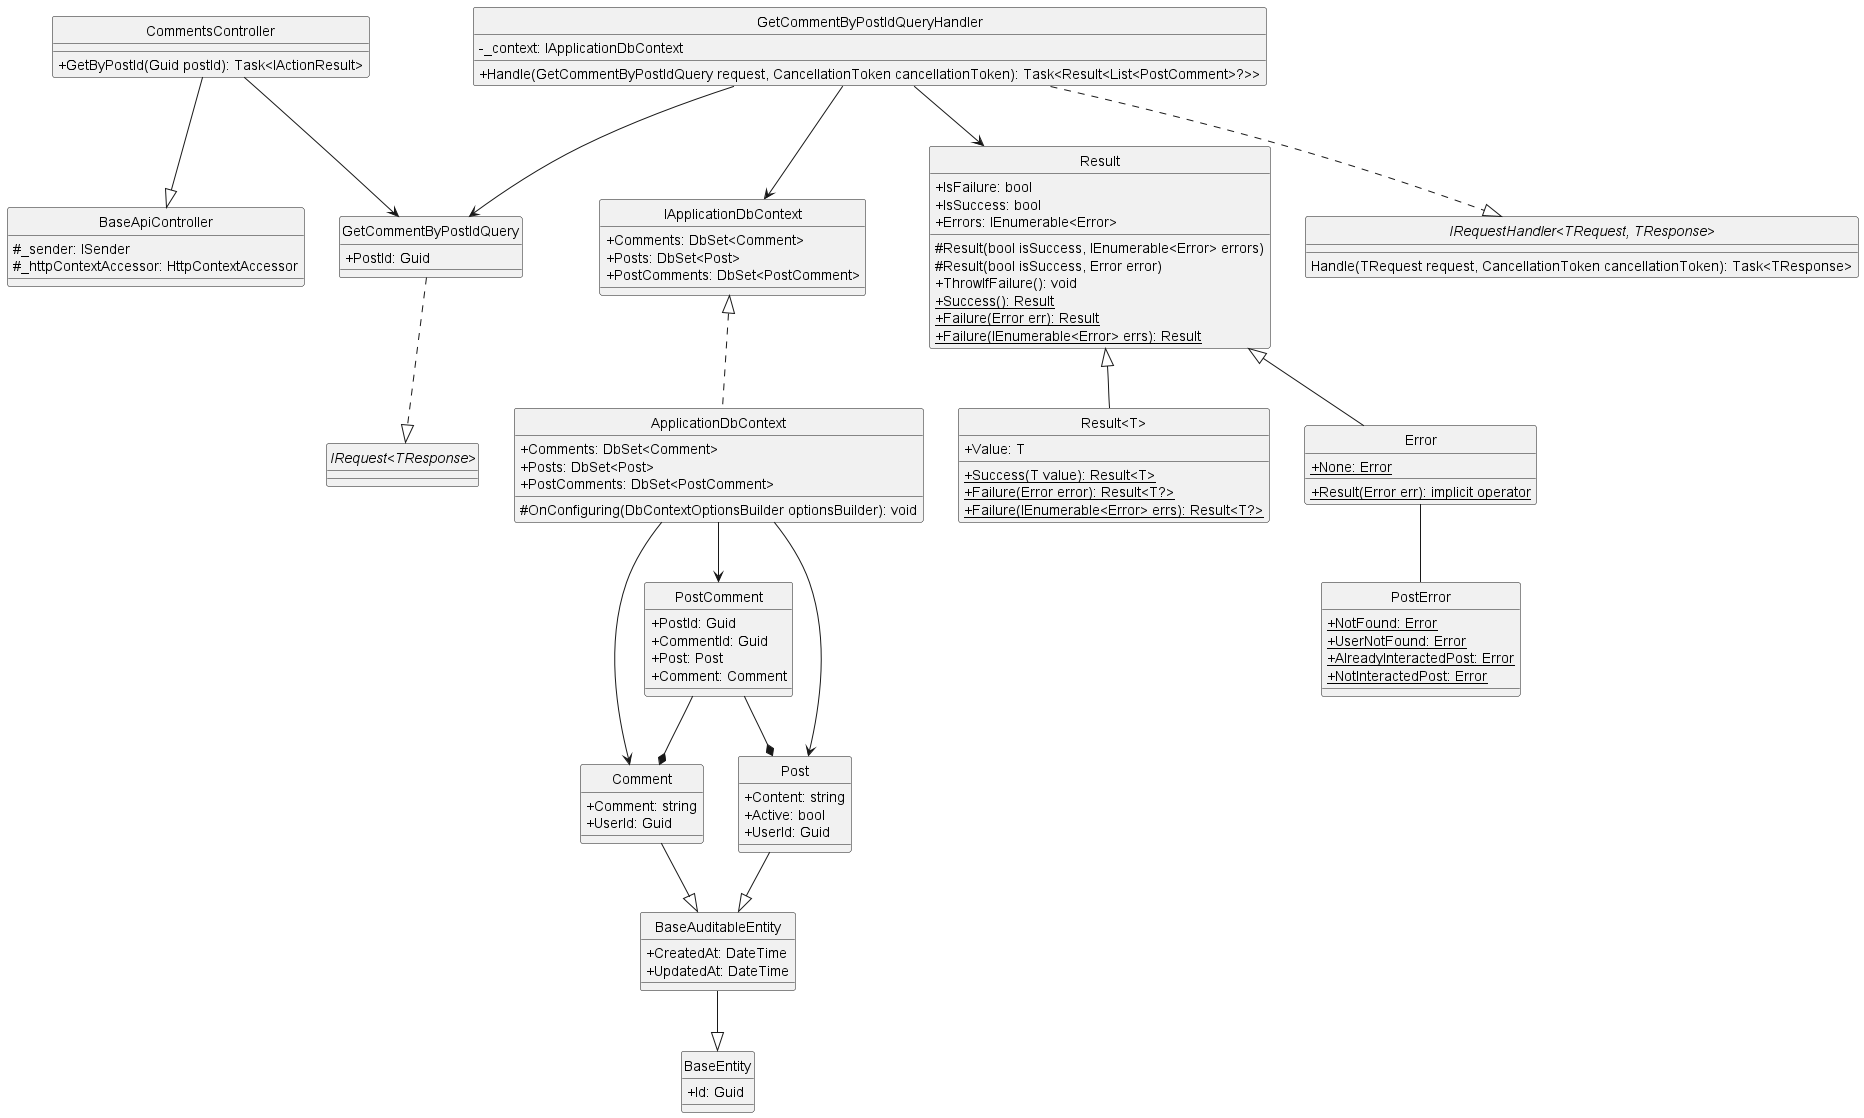

The diagram above was rendered by PlantUML. Its source (embedded in the PNG):
@startuml GetCommentByPostId
hide circle
skinparam classAttributeIconSize 0

class BaseApiController {
    #_sender: ISender
    #_httpContextAccessor: HttpContextAccessor
}

class CommentsController {
    +GetByPostId(Guid postId): Task<IActionResult>
}

class GetCommentByPostIdQuery {
    +PostId: Guid
}

class GetCommentByPostIdQueryHandler {
    -_context: IApplicationDbContext
    +Handle(GetCommentByPostIdQuery request, CancellationToken cancellationToken): Task<Result<List<PostComment>?>>
}

class IApplicationDbContext {
    +Comments: DbSet<Comment> 
    +Posts: DbSet<Post> 
    +PostComments: DbSet<PostComment> 
}

class ApplicationDbContext {
    +Comments: DbSet<Comment> 
    +Posts: DbSet<Post> 
    +PostComments: DbSet<PostComment>
    #OnConfiguring(DbContextOptionsBuilder optionsBuilder): void
}

class Result {
    +IsFailure: bool
    +IsSuccess: bool
    +Errors: IEnumerable<Error> 
    #Result(bool isSuccess, IEnumerable<Error> errors)
    #Result(bool isSuccess, Error error)
    +ThrowIfFailure(): void
    +{static} Success(): Result 
    +{static} Failure(Error err): Result
    +{static} Failure(IEnumerable<Error> errs): Result
}

class "Result<T>" {
    +Value: T
    +{static} Success(T value): Result<T> 
    +{static} Failure(Error error): Result<T?> 
    +{static} Failure(IEnumerable<Error> errs): Result<T?> 
}

class Error {
    +{static} None: Error
    +{static} Result(Error err): implicit operator
}

class PostError {
    +{static} NotFound: Error
    +{static} UserNotFound: Error
    +{static} AlreadyInteractedPost: Error
    +{static} NotInteractedPost: Error
}

class BaseEntity {
    +Id: Guid
}

class BaseAuditableEntity{
    +CreatedAt: DateTime
    +UpdatedAt: DateTime
}

class Comment {
    +Comment: string
    +UserId: Guid
}

class PostComment {
    +PostId: Guid
    +CommentId: Guid
    +Post: Post
    +Comment: Comment
}

class Post {
    +Content: string
    +Active: bool 
    +UserId: Guid
}
interface "IRequest<TResponse>"
interface "IRequestHandler<TRequest, TResponse>"{
    Handle(TRequest request, CancellationToken cancellationToken): Task<TResponse>
}

'==== Get Comment By Post Id ====
'API Layer
CommentsController --|> BaseApiController
CommentsController --> GetCommentByPostIdQuery
'Application Layer
GetCommentByPostIdQuery ..|> "IRequest<TResponse>"
GetCommentByPostIdQueryHandler ..|> "IRequestHandler<TRequest, TResponse>"
GetCommentByPostIdQueryHandler --> GetCommentByPostIdQuery
GetCommentByPostIdQueryHandler --> Result
GetCommentByPostIdQueryHandler --> IApplicationDbContext
'Domain Layer
Result <|-- Error
Result <|-- "Result<T>"
Error -- PostError
Comment --|> BaseAuditableEntity
Post --|> BaseAuditableEntity
BaseAuditableEntity --|> BaseEntity
PostComment --* Post
PostComment --* Comment
'Infrastructure Layer
IApplicationDbContext <|.. ApplicationDbContext
ApplicationDbContext --> Comment
ApplicationDbContext --> PostComment
ApplicationDbContext --> Post
@enduml